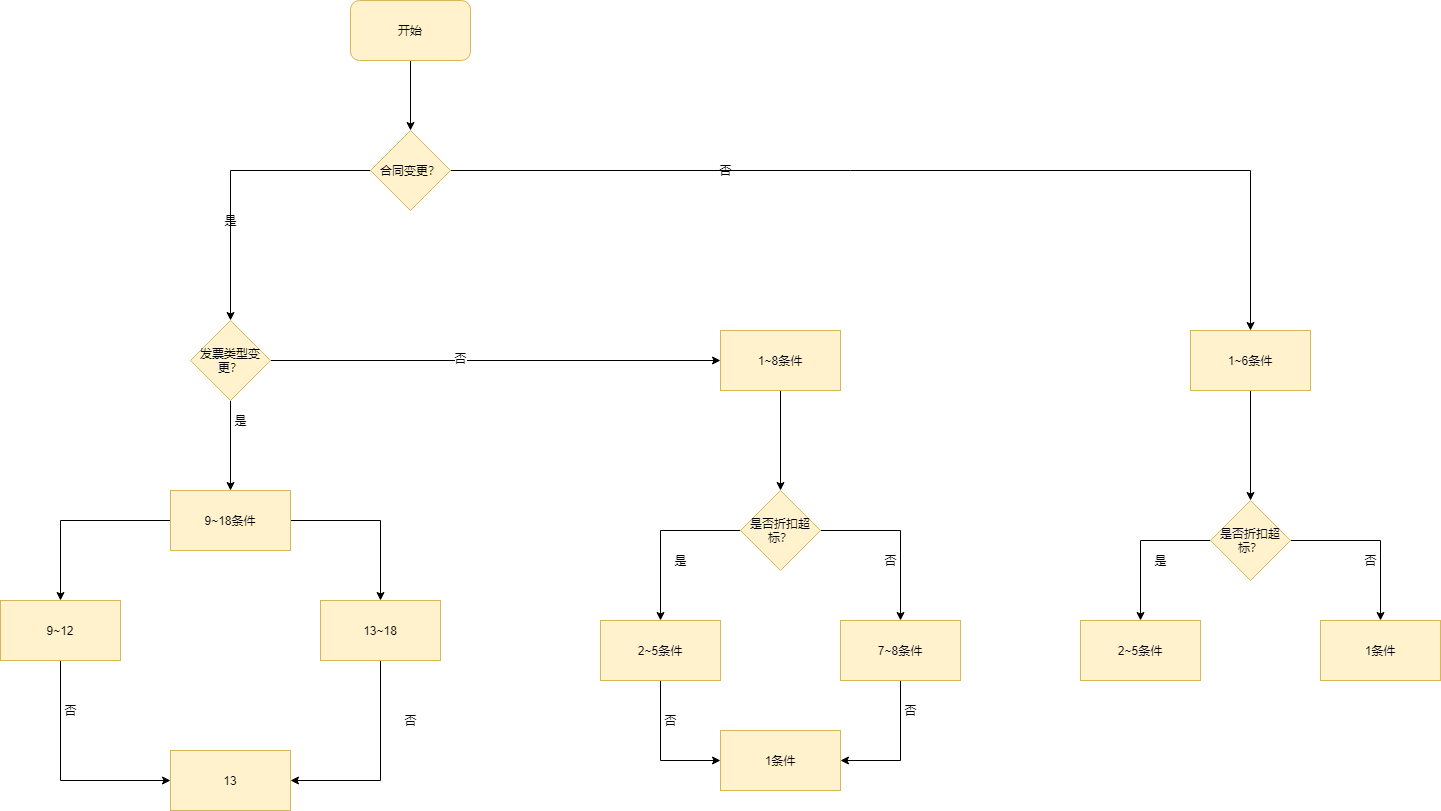

The diagram above was exported from draw.io. Its source (the exported page's mxGraphModel, read from the mxfile embedded in the PNG):
<mxGraphModel dx="967" dy="495" grid="1" gridSize="10" guides="1" tooltips="1" connect="1" arrows="1" fold="1" page="1" pageScale="1" pageWidth="827" pageHeight="1169" math="0" shadow="0">
  <root>
    <mxCell id="0" />
    <mxCell id="1" parent="0" />
    <mxCell id="p_Jcr4fXQ1WYCdtFOZuX-3" style="edgeStyle=orthogonalEdgeStyle;rounded=0;orthogonalLoop=1;jettySize=auto;html=1;exitX=0.5;exitY=1;exitDx=0;exitDy=0;" parent="1" source="p_Jcr4fXQ1WYCdtFOZuX-1" target="p_Jcr4fXQ1WYCdtFOZuX-2" edge="1">
      <mxGeometry relative="1" as="geometry" />
    </mxCell>
    <mxCell id="p_Jcr4fXQ1WYCdtFOZuX-1" value="开始" style="rounded=1;whiteSpace=wrap;html=1;fillColor=#fff2cc;strokeColor=#d6b656;" parent="1" vertex="1">
      <mxGeometry x="370" y="80" width="120" height="60" as="geometry" />
    </mxCell>
    <mxCell id="p_Jcr4fXQ1WYCdtFOZuX-7" style="edgeStyle=orthogonalEdgeStyle;rounded=0;orthogonalLoop=1;jettySize=auto;html=1;exitX=0;exitY=0.5;exitDx=0;exitDy=0;" parent="1" source="p_Jcr4fXQ1WYCdtFOZuX-2" target="p_Jcr4fXQ1WYCdtFOZuX-4" edge="1">
      <mxGeometry relative="1" as="geometry" />
    </mxCell>
    <mxCell id="p_Jcr4fXQ1WYCdtFOZuX-9" style="edgeStyle=orthogonalEdgeStyle;rounded=0;orthogonalLoop=1;jettySize=auto;html=1;exitX=1;exitY=0.5;exitDx=0;exitDy=0;" parent="1" source="p_Jcr4fXQ1WYCdtFOZuX-2" target="p_Jcr4fXQ1WYCdtFOZuX-10" edge="1">
      <mxGeometry relative="1" as="geometry">
        <mxPoint x="640" y="410" as="targetPoint" />
      </mxGeometry>
    </mxCell>
    <mxCell id="p_Jcr4fXQ1WYCdtFOZuX-2" value="合同变更？" style="rhombus;whiteSpace=wrap;html=1;fillColor=#fff2cc;strokeColor=#d6b656;" parent="1" vertex="1">
      <mxGeometry x="390" y="210" width="80" height="80" as="geometry" />
    </mxCell>
    <mxCell id="p_Jcr4fXQ1WYCdtFOZuX-13" style="edgeStyle=orthogonalEdgeStyle;rounded=0;orthogonalLoop=1;jettySize=auto;html=1;exitX=0.5;exitY=1;exitDx=0;exitDy=0;" parent="1" source="p_Jcr4fXQ1WYCdtFOZuX-4" target="p_Jcr4fXQ1WYCdtFOZuX-12" edge="1">
      <mxGeometry relative="1" as="geometry" />
    </mxCell>
    <mxCell id="p_Jcr4fXQ1WYCdtFOZuX-24" style="edgeStyle=orthogonalEdgeStyle;rounded=0;orthogonalLoop=1;jettySize=auto;html=1;exitX=1;exitY=0.5;exitDx=0;exitDy=0;entryX=0;entryY=0.5;entryDx=0;entryDy=0;" parent="1" source="p_Jcr4fXQ1WYCdtFOZuX-4" target="p_Jcr4fXQ1WYCdtFOZuX-23" edge="1">
      <mxGeometry relative="1" as="geometry" />
    </mxCell>
    <mxCell id="p_Jcr4fXQ1WYCdtFOZuX-25" value="否" style="edgeLabel;html=1;align=center;verticalAlign=middle;resizable=0;points=[];" parent="p_Jcr4fXQ1WYCdtFOZuX-24" vertex="1" connectable="0">
      <mxGeometry x="-0.159" y="3" relative="1" as="geometry">
        <mxPoint as="offset" />
      </mxGeometry>
    </mxCell>
    <mxCell id="p_Jcr4fXQ1WYCdtFOZuX-4" value="发票类型变更？" style="rhombus;whiteSpace=wrap;html=1;fillColor=#fff2cc;strokeColor=#d6b656;" parent="1" vertex="1">
      <mxGeometry x="210" y="400" width="80" height="80" as="geometry" />
    </mxCell>
    <mxCell id="p_Jcr4fXQ1WYCdtFOZuX-8" value="是" style="text;html=1;align=center;verticalAlign=middle;resizable=0;points=[];autosize=1;strokeColor=none;fillColor=none;" parent="1" vertex="1">
      <mxGeometry x="235" y="290" width="30" height="20" as="geometry" />
    </mxCell>
    <mxCell id="p_Jcr4fXQ1WYCdtFOZuX-45" style="edgeStyle=orthogonalEdgeStyle;rounded=0;orthogonalLoop=1;jettySize=auto;html=1;exitX=0.5;exitY=1;exitDx=0;exitDy=0;" parent="1" source="p_Jcr4fXQ1WYCdtFOZuX-10" target="p_Jcr4fXQ1WYCdtFOZuX-40" edge="1">
      <mxGeometry relative="1" as="geometry" />
    </mxCell>
    <mxCell id="p_Jcr4fXQ1WYCdtFOZuX-10" value="1~6条件" style="rounded=0;whiteSpace=wrap;html=1;fillColor=#fff2cc;strokeColor=#d6b656;" parent="1" vertex="1">
      <mxGeometry x="1210" y="410" width="120" height="60" as="geometry" />
    </mxCell>
    <mxCell id="p_Jcr4fXQ1WYCdtFOZuX-11" value="否" style="text;html=1;align=center;verticalAlign=middle;resizable=0;points=[];autosize=1;strokeColor=none;fillColor=none;" parent="1" vertex="1">
      <mxGeometry x="730" y="240" width="30" height="20" as="geometry" />
    </mxCell>
    <mxCell id="p_Jcr4fXQ1WYCdtFOZuX-20" style="edgeStyle=orthogonalEdgeStyle;rounded=0;orthogonalLoop=1;jettySize=auto;html=1;" parent="1" source="p_Jcr4fXQ1WYCdtFOZuX-12" target="p_Jcr4fXQ1WYCdtFOZuX-19" edge="1">
      <mxGeometry relative="1" as="geometry" />
    </mxCell>
    <mxCell id="p_Jcr4fXQ1WYCdtFOZuX-22" style="edgeStyle=orthogonalEdgeStyle;rounded=0;orthogonalLoop=1;jettySize=auto;html=1;exitX=1;exitY=0.5;exitDx=0;exitDy=0;" parent="1" source="p_Jcr4fXQ1WYCdtFOZuX-12" target="p_Jcr4fXQ1WYCdtFOZuX-17" edge="1">
      <mxGeometry relative="1" as="geometry" />
    </mxCell>
    <mxCell id="p_Jcr4fXQ1WYCdtFOZuX-12" value="9~18条件" style="rounded=0;whiteSpace=wrap;html=1;fillColor=#fff2cc;strokeColor=#d6b656;" parent="1" vertex="1">
      <mxGeometry x="190" y="570" width="120" height="60" as="geometry" />
    </mxCell>
    <mxCell id="p_Jcr4fXQ1WYCdtFOZuX-14" value="是" style="text;html=1;align=center;verticalAlign=middle;resizable=0;points=[];autosize=1;strokeColor=none;fillColor=none;" parent="1" vertex="1">
      <mxGeometry x="245" y="490" width="30" height="20" as="geometry" />
    </mxCell>
    <mxCell id="p_Jcr4fXQ1WYCdtFOZuX-54" style="edgeStyle=orthogonalEdgeStyle;rounded=0;orthogonalLoop=1;jettySize=auto;html=1;exitX=0.5;exitY=1;exitDx=0;exitDy=0;entryX=1;entryY=0.5;entryDx=0;entryDy=0;" parent="1" source="p_Jcr4fXQ1WYCdtFOZuX-17" target="p_Jcr4fXQ1WYCdtFOZuX-18" edge="1">
      <mxGeometry relative="1" as="geometry" />
    </mxCell>
    <mxCell id="p_Jcr4fXQ1WYCdtFOZuX-17" value="13~18" style="rounded=0;whiteSpace=wrap;html=1;fillColor=#fff2cc;strokeColor=#d6b656;" parent="1" vertex="1">
      <mxGeometry x="340" y="680" width="120" height="60" as="geometry" />
    </mxCell>
    <mxCell id="p_Jcr4fXQ1WYCdtFOZuX-18" value="13" style="rounded=0;whiteSpace=wrap;html=1;fillColor=#fff2cc;strokeColor=#d6b656;" parent="1" vertex="1">
      <mxGeometry x="190" y="830" width="120" height="60" as="geometry" />
    </mxCell>
    <mxCell id="p_Jcr4fXQ1WYCdtFOZuX-53" style="edgeStyle=orthogonalEdgeStyle;rounded=0;orthogonalLoop=1;jettySize=auto;html=1;exitX=0.5;exitY=1;exitDx=0;exitDy=0;entryX=0;entryY=0.5;entryDx=0;entryDy=0;" parent="1" source="p_Jcr4fXQ1WYCdtFOZuX-19" target="p_Jcr4fXQ1WYCdtFOZuX-18" edge="1">
      <mxGeometry relative="1" as="geometry" />
    </mxCell>
    <mxCell id="p_Jcr4fXQ1WYCdtFOZuX-19" value="9~12" style="rounded=0;whiteSpace=wrap;html=1;fillColor=#fff2cc;strokeColor=#d6b656;" parent="1" vertex="1">
      <mxGeometry x="20" y="680" width="120" height="60" as="geometry" />
    </mxCell>
    <mxCell id="p_Jcr4fXQ1WYCdtFOZuX-27" style="edgeStyle=orthogonalEdgeStyle;rounded=0;orthogonalLoop=1;jettySize=auto;html=1;exitX=0.5;exitY=1;exitDx=0;exitDy=0;" parent="1" source="p_Jcr4fXQ1WYCdtFOZuX-23" target="p_Jcr4fXQ1WYCdtFOZuX-26" edge="1">
      <mxGeometry relative="1" as="geometry" />
    </mxCell>
    <mxCell id="p_Jcr4fXQ1WYCdtFOZuX-23" value="1~8条件" style="rounded=0;whiteSpace=wrap;html=1;fillColor=#fff2cc;strokeColor=#d6b656;" parent="1" vertex="1">
      <mxGeometry x="740" y="410" width="120" height="60" as="geometry" />
    </mxCell>
    <mxCell id="p_Jcr4fXQ1WYCdtFOZuX-32" style="edgeStyle=orthogonalEdgeStyle;rounded=0;orthogonalLoop=1;jettySize=auto;html=1;exitX=0;exitY=0.5;exitDx=0;exitDy=0;" parent="1" source="p_Jcr4fXQ1WYCdtFOZuX-26" target="p_Jcr4fXQ1WYCdtFOZuX-28" edge="1">
      <mxGeometry relative="1" as="geometry" />
    </mxCell>
    <mxCell id="p_Jcr4fXQ1WYCdtFOZuX-33" style="edgeStyle=orthogonalEdgeStyle;rounded=0;orthogonalLoop=1;jettySize=auto;html=1;exitX=1;exitY=0.5;exitDx=0;exitDy=0;" parent="1" source="p_Jcr4fXQ1WYCdtFOZuX-26" target="p_Jcr4fXQ1WYCdtFOZuX-29" edge="1">
      <mxGeometry relative="1" as="geometry" />
    </mxCell>
    <mxCell id="p_Jcr4fXQ1WYCdtFOZuX-26" value="是否折扣超标？" style="rhombus;whiteSpace=wrap;html=1;fillColor=#fff2cc;strokeColor=#d6b656;" parent="1" vertex="1">
      <mxGeometry x="760" y="570" width="80" height="80" as="geometry" />
    </mxCell>
    <mxCell id="p_Jcr4fXQ1WYCdtFOZuX-48" style="edgeStyle=orthogonalEdgeStyle;rounded=0;orthogonalLoop=1;jettySize=auto;html=1;exitX=0.5;exitY=1;exitDx=0;exitDy=0;entryX=0;entryY=0.5;entryDx=0;entryDy=0;" parent="1" source="p_Jcr4fXQ1WYCdtFOZuX-28" target="p_Jcr4fXQ1WYCdtFOZuX-46" edge="1">
      <mxGeometry relative="1" as="geometry" />
    </mxCell>
    <mxCell id="p_Jcr4fXQ1WYCdtFOZuX-28" value="2~5条件" style="rounded=0;whiteSpace=wrap;html=1;fillColor=#fff2cc;strokeColor=#d6b656;" parent="1" vertex="1">
      <mxGeometry x="620" y="700" width="120" height="60" as="geometry" />
    </mxCell>
    <mxCell id="p_Jcr4fXQ1WYCdtFOZuX-47" style="edgeStyle=orthogonalEdgeStyle;rounded=0;orthogonalLoop=1;jettySize=auto;html=1;exitX=0.5;exitY=1;exitDx=0;exitDy=0;entryX=1;entryY=0.5;entryDx=0;entryDy=0;" parent="1" source="p_Jcr4fXQ1WYCdtFOZuX-29" target="p_Jcr4fXQ1WYCdtFOZuX-46" edge="1">
      <mxGeometry relative="1" as="geometry" />
    </mxCell>
    <mxCell id="p_Jcr4fXQ1WYCdtFOZuX-29" value="7~8条件" style="rounded=0;whiteSpace=wrap;html=1;fillColor=#fff2cc;strokeColor=#d6b656;" parent="1" vertex="1">
      <mxGeometry x="860" y="700" width="120" height="60" as="geometry" />
    </mxCell>
    <mxCell id="p_Jcr4fXQ1WYCdtFOZuX-34" value="是" style="text;html=1;align=center;verticalAlign=middle;resizable=0;points=[];autosize=1;strokeColor=none;fillColor=none;" parent="1" vertex="1">
      <mxGeometry x="685" y="630" width="30" height="20" as="geometry" />
    </mxCell>
    <mxCell id="p_Jcr4fXQ1WYCdtFOZuX-35" value="否" style="text;html=1;align=center;verticalAlign=middle;resizable=0;points=[];autosize=1;strokeColor=none;fillColor=none;" parent="1" vertex="1">
      <mxGeometry x="895" y="630" width="30" height="20" as="geometry" />
    </mxCell>
    <mxCell id="p_Jcr4fXQ1WYCdtFOZuX-38" style="edgeStyle=orthogonalEdgeStyle;rounded=0;orthogonalLoop=1;jettySize=auto;html=1;exitX=0;exitY=0.5;exitDx=0;exitDy=0;" parent="1" source="p_Jcr4fXQ1WYCdtFOZuX-40" target="p_Jcr4fXQ1WYCdtFOZuX-41" edge="1">
      <mxGeometry relative="1" as="geometry" />
    </mxCell>
    <mxCell id="p_Jcr4fXQ1WYCdtFOZuX-39" style="edgeStyle=orthogonalEdgeStyle;rounded=0;orthogonalLoop=1;jettySize=auto;html=1;exitX=1;exitY=0.5;exitDx=0;exitDy=0;" parent="1" source="p_Jcr4fXQ1WYCdtFOZuX-40" target="p_Jcr4fXQ1WYCdtFOZuX-42" edge="1">
      <mxGeometry relative="1" as="geometry" />
    </mxCell>
    <mxCell id="p_Jcr4fXQ1WYCdtFOZuX-40" value="是否折扣超标？" style="rhombus;whiteSpace=wrap;html=1;fillColor=#fff2cc;strokeColor=#d6b656;" parent="1" vertex="1">
      <mxGeometry x="1230" y="580" width="80" height="80" as="geometry" />
    </mxCell>
    <mxCell id="p_Jcr4fXQ1WYCdtFOZuX-41" value="2~5条件" style="rounded=0;whiteSpace=wrap;html=1;fillColor=#fff2cc;strokeColor=#d6b656;" parent="1" vertex="1">
      <mxGeometry x="1100" y="700" width="120" height="60" as="geometry" />
    </mxCell>
    <mxCell id="p_Jcr4fXQ1WYCdtFOZuX-42" value="1条件" style="rounded=0;whiteSpace=wrap;html=1;fillColor=#fff2cc;strokeColor=#d6b656;" parent="1" vertex="1">
      <mxGeometry x="1340" y="700" width="120" height="60" as="geometry" />
    </mxCell>
    <mxCell id="p_Jcr4fXQ1WYCdtFOZuX-43" value="是" style="text;html=1;align=center;verticalAlign=middle;resizable=0;points=[];autosize=1;strokeColor=none;fillColor=none;" parent="1" vertex="1">
      <mxGeometry x="1165" y="630" width="30" height="20" as="geometry" />
    </mxCell>
    <mxCell id="p_Jcr4fXQ1WYCdtFOZuX-44" value="否" style="text;html=1;align=center;verticalAlign=middle;resizable=0;points=[];autosize=1;strokeColor=none;fillColor=none;" parent="1" vertex="1">
      <mxGeometry x="1375" y="630" width="30" height="20" as="geometry" />
    </mxCell>
    <mxCell id="p_Jcr4fXQ1WYCdtFOZuX-46" value="1条件" style="rounded=0;whiteSpace=wrap;html=1;fillColor=#fff2cc;strokeColor=#d6b656;" parent="1" vertex="1">
      <mxGeometry x="740" y="810" width="120" height="60" as="geometry" />
    </mxCell>
    <mxCell id="p_Jcr4fXQ1WYCdtFOZuX-49" value="否" style="text;html=1;align=center;verticalAlign=middle;resizable=0;points=[];autosize=1;strokeColor=none;fillColor=none;" parent="1" vertex="1">
      <mxGeometry x="675" y="790" width="30" height="20" as="geometry" />
    </mxCell>
    <mxCell id="p_Jcr4fXQ1WYCdtFOZuX-50" value="否" style="text;html=1;align=center;verticalAlign=middle;resizable=0;points=[];autosize=1;strokeColor=none;fillColor=none;" parent="1" vertex="1">
      <mxGeometry x="915" y="780" width="30" height="20" as="geometry" />
    </mxCell>
    <mxCell id="p_Jcr4fXQ1WYCdtFOZuX-55" value="否" style="text;html=1;align=center;verticalAlign=middle;resizable=0;points=[];autosize=1;strokeColor=none;fillColor=none;" parent="1" vertex="1">
      <mxGeometry x="75" y="780" width="30" height="20" as="geometry" />
    </mxCell>
    <mxCell id="p_Jcr4fXQ1WYCdtFOZuX-56" value="否" style="text;html=1;align=center;verticalAlign=middle;resizable=0;points=[];autosize=1;strokeColor=none;fillColor=none;" parent="1" vertex="1">
      <mxGeometry x="415" y="790" width="30" height="20" as="geometry" />
    </mxCell>
  </root>
</mxGraphModel>